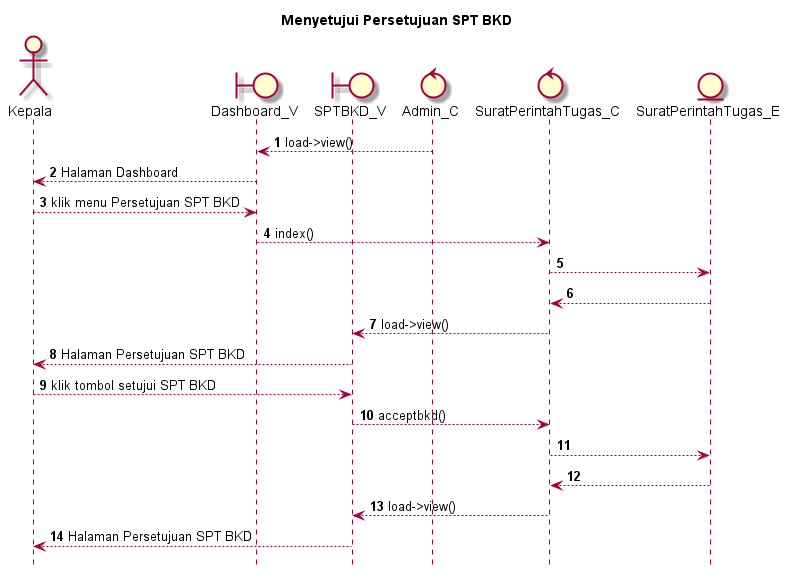

The diagram above was rendered by PlantUML. Its source (embedded in the PNG):
@startuml

autonumber
hide footbox
title Menyetujui Persetujuan SPT BKD

Actor Kepala
boundary Dashboard_V
boundary SPTBKD_V
control Admin_C
control SuratPerintahTugas_C
Entity SuratPerintahTugas_E

Admin_C --> Dashboard_V: load->view()
Dashboard_V --> Kepala: Halaman Dashboard
Kepala --> Dashboard_V: klik menu Persetujuan SPT BKD
Dashboard_V --> SuratPerintahTugas_C: index()
SuratPerintahTugas_C --> SuratPerintahTugas_E:
    
    SuratPerintahTugas_E --> SuratPerintahTugas_C:
    SuratPerintahTugas_C --> SPTBKD_V: load->view()
    SPTBKD_V --> Kepala: Halaman Persetujuan SPT BKD

Kepala --> SPTBKD_V: klik tombol setujui SPT BKD
SPTBKD_V --> SuratPerintahTugas_C: acceptbkd()
SuratPerintahTugas_C --> SuratPerintahTugas_E:
   
    SuratPerintahTugas_E --> SuratPerintahTugas_C:
    SuratPerintahTugas_C --> SPTBKD_V: load->view()
    SPTBKD_V --> Kepala: Halaman Persetujuan SPT BKD

@enduml